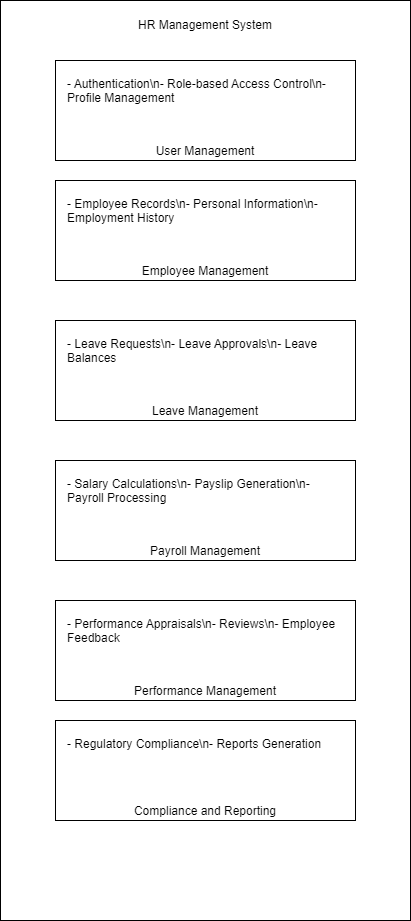

The diagram above was exported from draw.io. Its source (the exported page's mxGraphModel, read from the mxfile embedded in the PNG):
<mxGraphModel dx="1687" dy="868" grid="1" gridSize="10" guides="1" tooltips="1" connect="1" arrows="1" fold="1" page="1" pageScale="1" pageWidth="827" pageHeight="1169" math="0" shadow="0">
  <root>
    <mxCell id="0" />
    <mxCell id="1" parent="0" />
    <mxCell id="oR7S54KYPu-dX1X8w1BO-14" value="" style="rounded=0;whiteSpace=wrap;html=1;" vertex="1" parent="1">
      <mxGeometry x="30" y="30" width="410" height="920" as="geometry" />
    </mxCell>
    <mxCell id="3" value="User Management" style="shape=rectangle;whiteSpace=wrap;html=1;verticalAlign=bottom;" parent="1" vertex="1">
      <mxGeometry x="85" y="90" width="300" height="100" as="geometry" />
    </mxCell>
    <mxCell id="4" value="- Authentication\n- Role-based Access Control\n- Profile Management" style="text;whiteSpace=wrap;html=1;" parent="3" vertex="1">
      <mxGeometry x="10" y="10" width="280" height="80" as="geometry" />
    </mxCell>
    <mxCell id="5" value="Employee Management" style="shape=rectangle;whiteSpace=wrap;html=1;verticalAlign=bottom;" parent="1" vertex="1">
      <mxGeometry x="85" y="210" width="300" height="100" as="geometry" />
    </mxCell>
    <mxCell id="6" value="- Employee Records\n- Personal Information\n- Employment History" style="text;whiteSpace=wrap;html=1;" parent="5" vertex="1">
      <mxGeometry x="10" y="10" width="280" height="80" as="geometry" />
    </mxCell>
    <mxCell id="7" value="Leave Management" style="shape=rectangle;whiteSpace=wrap;html=1;verticalAlign=bottom;" parent="1" vertex="1">
      <mxGeometry x="85" y="350" width="300" height="100" as="geometry" />
    </mxCell>
    <mxCell id="8" value="- Leave Requests\n- Leave Approvals\n- Leave Balances" style="text;whiteSpace=wrap;html=1;" parent="7" vertex="1">
      <mxGeometry x="10" y="10" width="280" height="80" as="geometry" />
    </mxCell>
    <mxCell id="9" value="Payroll Management" style="shape=rectangle;whiteSpace=wrap;html=1;verticalAlign=bottom;" parent="1" vertex="1">
      <mxGeometry x="85" y="490" width="300" height="100" as="geometry" />
    </mxCell>
    <mxCell id="10" value="- Salary Calculations\n- Payslip Generation\n- Payroll Processing" style="text;whiteSpace=wrap;html=1;" parent="9" vertex="1">
      <mxGeometry x="10" y="10" width="280" height="80" as="geometry" />
    </mxCell>
    <mxCell id="11" value="Performance Management" style="shape=rectangle;whiteSpace=wrap;html=1;verticalAlign=bottom;" parent="1" vertex="1">
      <mxGeometry x="85" y="630" width="300" height="100" as="geometry" />
    </mxCell>
    <mxCell id="12" value="- Performance Appraisals\n- Reviews\n- Employee Feedback" style="text;whiteSpace=wrap;html=1;" parent="11" vertex="1">
      <mxGeometry x="10" y="10" width="280" height="80" as="geometry" />
    </mxCell>
    <mxCell id="13" value="Compliance and Reporting" style="shape=rectangle;whiteSpace=wrap;html=1;verticalAlign=bottom;" parent="1" vertex="1">
      <mxGeometry x="85" y="750" width="300" height="100" as="geometry" />
    </mxCell>
    <mxCell id="14" value="- Regulatory Compliance\n- Reports Generation" style="text;whiteSpace=wrap;html=1;" parent="13" vertex="1">
      <mxGeometry x="10" y="10" width="280" height="80" as="geometry" />
    </mxCell>
    <mxCell id="oR7S54KYPu-dX1X8w1BO-15" value="HR Management System" style="text;html=1;align=center;verticalAlign=middle;whiteSpace=wrap;rounded=0;" vertex="1" parent="1">
      <mxGeometry x="160" y="40" width="150" height="30" as="geometry" />
    </mxCell>
  </root>
</mxGraphModel>